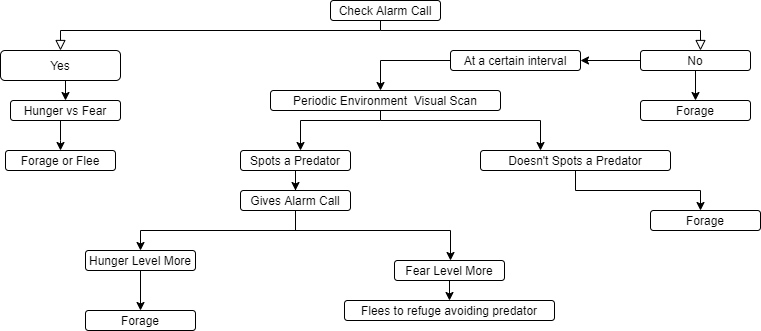

The diagram above was exported from draw.io. Its source (the exported page's mxGraphModel, read from the mxfile embedded in the PNG):
<mxGraphModel dx="868" dy="492" grid="1" gridSize="10" guides="1" tooltips="1" connect="1" arrows="1" fold="1" page="1" pageScale="1" pageWidth="827" pageHeight="1169" math="0" shadow="0">
  <root>
    <mxCell id="WIyWlLk6GJQsqaUBKTNV-0" />
    <mxCell id="WIyWlLk6GJQsqaUBKTNV-1" parent="WIyWlLk6GJQsqaUBKTNV-0" />
    <mxCell id="WIyWlLk6GJQsqaUBKTNV-2" value="" style="rounded=0;html=1;jettySize=auto;orthogonalLoop=1;fontSize=11;endArrow=block;endFill=0;endSize=8;strokeWidth=1;shadow=0;labelBackgroundColor=none;edgeStyle=orthogonalEdgeStyle;" parent="WIyWlLk6GJQsqaUBKTNV-1" source="WIyWlLk6GJQsqaUBKTNV-3" edge="1">
      <mxGeometry relative="1" as="geometry">
        <mxPoint x="720" y="100" as="targetPoint" />
        <Array as="points">
          <mxPoint x="400" y="80" />
          <mxPoint x="720" y="80" />
        </Array>
      </mxGeometry>
    </mxCell>
    <mxCell id="WIyWlLk6GJQsqaUBKTNV-3" value="Check Alarm Call" style="rounded=1;whiteSpace=wrap;html=1;fontSize=12;glass=0;strokeWidth=1;shadow=0;" parent="WIyWlLk6GJQsqaUBKTNV-1" vertex="1">
      <mxGeometry x="350" y="50" width="110" height="20" as="geometry" />
    </mxCell>
    <mxCell id="VRyBWnfT6HU6lgcEmahk-10" style="edgeStyle=orthogonalEdgeStyle;rounded=0;orthogonalLoop=1;jettySize=auto;html=1;" edge="1" parent="WIyWlLk6GJQsqaUBKTNV-1" source="VRyBWnfT6HU6lgcEmahk-0">
      <mxGeometry relative="1" as="geometry">
        <mxPoint x="600" y="110" as="targetPoint" />
      </mxGeometry>
    </mxCell>
    <mxCell id="VRyBWnfT6HU6lgcEmahk-13" style="edgeStyle=orthogonalEdgeStyle;rounded=0;orthogonalLoop=1;jettySize=auto;html=1;exitX=0.5;exitY=1;exitDx=0;exitDy=0;" edge="1" parent="WIyWlLk6GJQsqaUBKTNV-1" source="VRyBWnfT6HU6lgcEmahk-0">
      <mxGeometry relative="1" as="geometry">
        <mxPoint x="715" y="150" as="targetPoint" />
        <Array as="points">
          <mxPoint x="715" y="150" />
        </Array>
      </mxGeometry>
    </mxCell>
    <mxCell id="VRyBWnfT6HU6lgcEmahk-0" value="No&lt;span style=&quot;color: rgba(0 , 0 , 0 , 0) ; font-family: monospace ; font-size: 0px&quot;&gt;%3CmxGraphModel%3E%3Croot%3E%3CmxCell%20id%3D%220%22%2F%3E%3CmxCell%20id%3D%221%22%20parent%3D%220%22%2F%3E%3CmxCell%20id%3D%222%22%20value%3D%22Yes%22%20style%3D%22rounded%3D0%3Bhtml%3D1%3BjettySize%3Dauto%3BorthogonalLoop%3D1%3BfontSize%3D11%3BendArrow%3Dblock%3BendFill%3D0%3BendSize%3D8%3BstrokeWidth%3D1%3Bshadow%3D0%3BlabelBackgroundColor%3Dnone%3BedgeStyle%3DorthogonalEdgeStyle%3B%22%20edge%3D%221%22%20parent%3D%221%22%3E%3CmxGeometry%20y%3D%2220%22%20relative%3D%221%22%20as%3D%22geometry%22%3E%3CmxPoint%20as%3D%22offset%22%2F%3E%3CmxPoint%20x%3D%22400%22%20y%3D%22200%22%20as%3D%22sourcePoint%22%2F%3E%3CmxPoint%20x%3D%22400%22%20y%3D%22240%22%20as%3D%22targetPoint%22%2F%3E%3C%2FmxGeometry%3E%3C%2FmxCell%3E%3C%2Froot%3E%3C%2FmxGraphModel%3E&lt;/span&gt;" style="rounded=1;whiteSpace=wrap;html=1;fontSize=12;glass=0;strokeWidth=1;shadow=0;" vertex="1" parent="WIyWlLk6GJQsqaUBKTNV-1">
      <mxGeometry x="660" y="100" width="110" height="20" as="geometry" />
    </mxCell>
    <mxCell id="VRyBWnfT6HU6lgcEmahk-1" value="Yes" style="rounded=0;html=1;jettySize=auto;orthogonalLoop=1;fontSize=11;endArrow=block;endFill=0;endSize=8;strokeWidth=1;shadow=0;labelBackgroundColor=none;edgeStyle=orthogonalEdgeStyle;entryX=0.5;entryY=0;entryDx=0;entryDy=0;" edge="1" parent="WIyWlLk6GJQsqaUBKTNV-1" target="VRyBWnfT6HU6lgcEmahk-2">
      <mxGeometry x="1" y="20" relative="1" as="geometry">
        <mxPoint x="-20" y="20" as="offset" />
        <mxPoint x="400" y="80" as="sourcePoint" />
        <mxPoint x="80" y="80" as="targetPoint" />
        <Array as="points">
          <mxPoint x="80" y="80" />
        </Array>
      </mxGeometry>
    </mxCell>
    <mxCell id="VRyBWnfT6HU6lgcEmahk-7" style="edgeStyle=orthogonalEdgeStyle;rounded=0;orthogonalLoop=1;jettySize=auto;html=1;exitX=0.5;exitY=1;exitDx=0;exitDy=0;entryX=0.5;entryY=0;entryDx=0;entryDy=0;" edge="1" parent="WIyWlLk6GJQsqaUBKTNV-1" source="VRyBWnfT6HU6lgcEmahk-2" target="VRyBWnfT6HU6lgcEmahk-6">
      <mxGeometry relative="1" as="geometry" />
    </mxCell>
    <mxCell id="VRyBWnfT6HU6lgcEmahk-2" value="Yes" style="rounded=1;whiteSpace=wrap;html=1;fontSize=12;glass=0;strokeWidth=1;shadow=0;" vertex="1" parent="WIyWlLk6GJQsqaUBKTNV-1">
      <mxGeometry x="20" y="100" width="120" height="30" as="geometry" />
    </mxCell>
    <mxCell id="VRyBWnfT6HU6lgcEmahk-8" style="edgeStyle=orthogonalEdgeStyle;rounded=0;orthogonalLoop=1;jettySize=auto;html=1;" edge="1" parent="WIyWlLk6GJQsqaUBKTNV-1" source="VRyBWnfT6HU6lgcEmahk-6">
      <mxGeometry relative="1" as="geometry">
        <mxPoint x="80" y="200" as="targetPoint" />
        <Array as="points">
          <mxPoint x="80" y="190" />
          <mxPoint x="80" y="190" />
        </Array>
      </mxGeometry>
    </mxCell>
    <mxCell id="VRyBWnfT6HU6lgcEmahk-6" value="Hunger vs Fear" style="rounded=1;whiteSpace=wrap;html=1;fontSize=12;glass=0;strokeWidth=1;shadow=0;" vertex="1" parent="WIyWlLk6GJQsqaUBKTNV-1">
      <mxGeometry x="30" y="150" width="110" height="20" as="geometry" />
    </mxCell>
    <mxCell id="VRyBWnfT6HU6lgcEmahk-9" value="Forage or Flee" style="rounded=1;whiteSpace=wrap;html=1;fontSize=12;glass=0;strokeWidth=1;shadow=0;" vertex="1" parent="WIyWlLk6GJQsqaUBKTNV-1">
      <mxGeometry x="25" y="200" width="110" height="20" as="geometry" />
    </mxCell>
    <mxCell id="VRyBWnfT6HU6lgcEmahk-12" style="edgeStyle=orthogonalEdgeStyle;rounded=0;orthogonalLoop=1;jettySize=auto;html=1;" edge="1" parent="WIyWlLk6GJQsqaUBKTNV-1" source="VRyBWnfT6HU6lgcEmahk-11">
      <mxGeometry relative="1" as="geometry">
        <mxPoint x="400" y="140" as="targetPoint" />
      </mxGeometry>
    </mxCell>
    <mxCell id="VRyBWnfT6HU6lgcEmahk-11" value="At a certain interval" style="rounded=1;whiteSpace=wrap;html=1;fontSize=12;glass=0;strokeWidth=1;shadow=0;" vertex="1" parent="WIyWlLk6GJQsqaUBKTNV-1">
      <mxGeometry x="470" y="100" width="130" height="20" as="geometry" />
    </mxCell>
    <mxCell id="VRyBWnfT6HU6lgcEmahk-14" value="Forage" style="rounded=1;whiteSpace=wrap;html=1;fontSize=12;glass=0;strokeWidth=1;shadow=0;" vertex="1" parent="WIyWlLk6GJQsqaUBKTNV-1">
      <mxGeometry x="660" y="150" width="110" height="20" as="geometry" />
    </mxCell>
    <mxCell id="VRyBWnfT6HU6lgcEmahk-16" style="edgeStyle=orthogonalEdgeStyle;rounded=0;orthogonalLoop=1;jettySize=auto;html=1;" edge="1" parent="WIyWlLk6GJQsqaUBKTNV-1" source="VRyBWnfT6HU6lgcEmahk-15">
      <mxGeometry relative="1" as="geometry">
        <mxPoint x="320" y="200" as="targetPoint" />
        <Array as="points">
          <mxPoint x="400" y="170" />
          <mxPoint x="320" y="170" />
        </Array>
      </mxGeometry>
    </mxCell>
    <mxCell id="VRyBWnfT6HU6lgcEmahk-15" value="Periodic Environment&amp;nbsp; Visual Scan" style="rounded=1;whiteSpace=wrap;html=1;fontSize=12;glass=0;strokeWidth=1;shadow=0;" vertex="1" parent="WIyWlLk6GJQsqaUBKTNV-1">
      <mxGeometry x="290" y="140" width="230" height="20" as="geometry" />
    </mxCell>
    <mxCell id="VRyBWnfT6HU6lgcEmahk-17" style="edgeStyle=orthogonalEdgeStyle;rounded=0;orthogonalLoop=1;jettySize=auto;html=1;" edge="1" parent="WIyWlLk6GJQsqaUBKTNV-1">
      <mxGeometry relative="1" as="geometry">
        <mxPoint x="560" y="200" as="targetPoint" />
        <mxPoint x="400" y="170" as="sourcePoint" />
        <Array as="points">
          <mxPoint x="560" y="170" />
        </Array>
      </mxGeometry>
    </mxCell>
    <mxCell id="VRyBWnfT6HU6lgcEmahk-23" style="edgeStyle=orthogonalEdgeStyle;rounded=0;orthogonalLoop=1;jettySize=auto;html=1;" edge="1" parent="WIyWlLk6GJQsqaUBKTNV-1" source="VRyBWnfT6HU6lgcEmahk-18">
      <mxGeometry relative="1" as="geometry">
        <mxPoint x="315" y="240" as="targetPoint" />
      </mxGeometry>
    </mxCell>
    <mxCell id="VRyBWnfT6HU6lgcEmahk-18" value="Spots a Predator" style="rounded=1;whiteSpace=wrap;html=1;fontSize=12;glass=0;strokeWidth=1;shadow=0;" vertex="1" parent="WIyWlLk6GJQsqaUBKTNV-1">
      <mxGeometry x="260" y="200" width="110" height="20" as="geometry" />
    </mxCell>
    <mxCell id="VRyBWnfT6HU6lgcEmahk-21" style="edgeStyle=orthogonalEdgeStyle;rounded=0;orthogonalLoop=1;jettySize=auto;html=1;exitX=0.5;exitY=1;exitDx=0;exitDy=0;" edge="1" parent="WIyWlLk6GJQsqaUBKTNV-1" source="VRyBWnfT6HU6lgcEmahk-20">
      <mxGeometry relative="1" as="geometry">
        <mxPoint x="720" y="260" as="targetPoint" />
      </mxGeometry>
    </mxCell>
    <mxCell id="VRyBWnfT6HU6lgcEmahk-20" value="Doesn't Spots a Predator" style="rounded=1;whiteSpace=wrap;html=1;fontSize=12;glass=0;strokeWidth=1;shadow=0;" vertex="1" parent="WIyWlLk6GJQsqaUBKTNV-1">
      <mxGeometry x="500" y="200" width="190" height="20" as="geometry" />
    </mxCell>
    <mxCell id="VRyBWnfT6HU6lgcEmahk-22" value="Forage" style="rounded=1;whiteSpace=wrap;html=1;fontSize=12;glass=0;strokeWidth=1;shadow=0;" vertex="1" parent="WIyWlLk6GJQsqaUBKTNV-1">
      <mxGeometry x="670" y="260" width="110" height="20" as="geometry" />
    </mxCell>
    <mxCell id="VRyBWnfT6HU6lgcEmahk-31" style="edgeStyle=orthogonalEdgeStyle;rounded=0;orthogonalLoop=1;jettySize=auto;html=1;exitX=0.5;exitY=1;exitDx=0;exitDy=0;" edge="1" parent="WIyWlLk6GJQsqaUBKTNV-1" source="VRyBWnfT6HU6lgcEmahk-24">
      <mxGeometry relative="1" as="geometry">
        <mxPoint x="160" y="300" as="targetPoint" />
      </mxGeometry>
    </mxCell>
    <mxCell id="VRyBWnfT6HU6lgcEmahk-24" value="Gives Alarm Call" style="rounded=1;whiteSpace=wrap;html=1;fontSize=12;glass=0;strokeWidth=1;shadow=0;" vertex="1" parent="WIyWlLk6GJQsqaUBKTNV-1">
      <mxGeometry x="260" y="240" width="110" height="20" as="geometry" />
    </mxCell>
    <mxCell id="VRyBWnfT6HU6lgcEmahk-32" style="edgeStyle=orthogonalEdgeStyle;rounded=0;orthogonalLoop=1;jettySize=auto;html=1;" edge="1" parent="WIyWlLk6GJQsqaUBKTNV-1" source="VRyBWnfT6HU6lgcEmahk-33">
      <mxGeometry relative="1" as="geometry">
        <mxPoint x="160" y="360" as="targetPoint" />
        <Array as="points">
          <mxPoint x="160" y="360" />
        </Array>
      </mxGeometry>
    </mxCell>
    <mxCell id="VRyBWnfT6HU6lgcEmahk-33" value="Hunger Level More" style="rounded=1;whiteSpace=wrap;html=1;fontSize=12;glass=0;strokeWidth=1;shadow=0;" vertex="1" parent="WIyWlLk6GJQsqaUBKTNV-1">
      <mxGeometry x="105" y="300" width="110" height="20" as="geometry" />
    </mxCell>
    <mxCell id="VRyBWnfT6HU6lgcEmahk-36" value="Forage" style="rounded=1;whiteSpace=wrap;html=1;fontSize=12;glass=0;strokeWidth=1;shadow=0;" vertex="1" parent="WIyWlLk6GJQsqaUBKTNV-1">
      <mxGeometry x="105" y="360" width="110" height="20" as="geometry" />
    </mxCell>
    <mxCell id="VRyBWnfT6HU6lgcEmahk-38" style="edgeStyle=orthogonalEdgeStyle;rounded=0;orthogonalLoop=1;jettySize=auto;html=1;" edge="1" parent="WIyWlLk6GJQsqaUBKTNV-1">
      <mxGeometry relative="1" as="geometry">
        <mxPoint x="470" y="310" as="targetPoint" />
        <mxPoint x="310" y="280" as="sourcePoint" />
        <Array as="points">
          <mxPoint x="470" y="280" />
        </Array>
      </mxGeometry>
    </mxCell>
    <mxCell id="VRyBWnfT6HU6lgcEmahk-40" style="edgeStyle=orthogonalEdgeStyle;rounded=0;orthogonalLoop=1;jettySize=auto;html=1;exitX=0.5;exitY=1;exitDx=0;exitDy=0;" edge="1" parent="WIyWlLk6GJQsqaUBKTNV-1" source="VRyBWnfT6HU6lgcEmahk-39">
      <mxGeometry relative="1" as="geometry">
        <mxPoint x="469" y="350" as="targetPoint" />
      </mxGeometry>
    </mxCell>
    <mxCell id="VRyBWnfT6HU6lgcEmahk-39" value="Fear Level More" style="rounded=1;whiteSpace=wrap;html=1;fontSize=12;glass=0;strokeWidth=1;shadow=0;" vertex="1" parent="WIyWlLk6GJQsqaUBKTNV-1">
      <mxGeometry x="414" y="310" width="110" height="20" as="geometry" />
    </mxCell>
    <mxCell id="VRyBWnfT6HU6lgcEmahk-41" value="Flees to refuge avoiding predator" style="rounded=1;whiteSpace=wrap;html=1;fontSize=12;glass=0;strokeWidth=1;shadow=0;" vertex="1" parent="WIyWlLk6GJQsqaUBKTNV-1">
      <mxGeometry x="364" y="350" width="210" height="20" as="geometry" />
    </mxCell>
  </root>
</mxGraphModel>